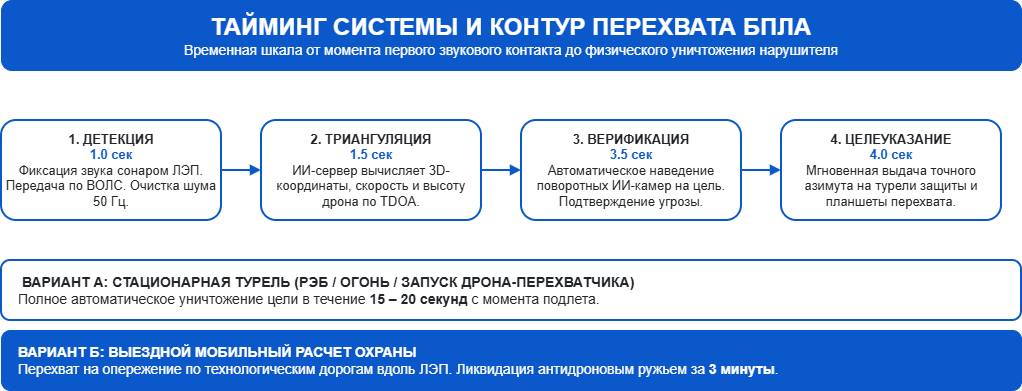

The diagram above was exported from draw.io. Its source (the exported page's mxGraphModel, read from the mxfile embedded in the PNG):
<mxGraphModel dx="856" dy="513" grid="1" gridSize="10" guides="1" tooltips="1" connect="1" arrows="1" fold="1" page="1" pageScale="1" pageWidth="827" pageHeight="1169" math="0" shadow="0">
  <root>
    <mxCell id="0" />
    <mxCell id="1" parent="0" />
    <mxCell id="Sjoz_kzyMTPhKIuq3549-1" parent="1" style="rounded=1;whiteSpace=wrap;html=1;fillColor=#0A58CA;fontColor=#FFFFFF;strokeColor=#0A58CA;strokeWidth=1;fontSize=14;borderRadius=8;" value="&lt;b&gt;&lt;font size=&quot;5&quot;&gt;ТАЙМИНГ СИСТЕМЫ И КОНТУР ПЕРЕХВАТА БПЛА&lt;/font&gt;&lt;/b&gt;&lt;br&gt;Временная шкала от момента первого звукового контакта до физического уничтожения нарушителя" vertex="1">
      <mxGeometry height="70" width="1020" x="60" y="40" as="geometry" />
    </mxCell>
    <mxCell id="Sjoz_kzyMTPhKIuq3549-2" parent="1" style="rounded=1;whiteSpace=wrap;html=1;fillColor=#FFFFFF;fontColor=#212529;strokeColor=#0A58CA;strokeWidth=2;fontSize=13;borderRadius=8;" value="&lt;b&gt;1. ДЕТЕКЦИЯ&lt;/b&gt;&lt;br&gt;&lt;font color=&quot;#0A58CA&quot;&gt;&lt;b&gt;1.0 сек&lt;/b&gt;&lt;/font&gt;&lt;br&gt;Фиксация звука сонаром ЛЭП. Передача по ВОЛС. Очистка шума 50 Гц." vertex="1">
      <mxGeometry height="100" width="220" x="60" y="160" as="geometry" />
    </mxCell>
    <mxCell id="Sjoz_kzyMTPhKIuq3549-3" parent="1" style="rounded=1;whiteSpace=wrap;html=1;fillColor=#FFFFFF;fontColor=#212529;strokeColor=#0A58CA;strokeWidth=2;fontSize=13;borderRadius=8;" value="&lt;b&gt;2. ТРИАНГУЛЯЦИЯ&lt;/b&gt;&lt;br&gt;&lt;font color=&quot;#0A58CA&quot;&gt;&lt;b&gt;1.5 сек&lt;/b&gt;&lt;/font&gt;&lt;br&gt;ИИ-сервер вычисляет 3D-координаты, скорость и высоту дрона по TDOA." vertex="1">
      <mxGeometry height="100" width="220" x="320" y="160" as="geometry" />
    </mxCell>
    <mxCell id="Sjoz_kzyMTPhKIuq3549-4" parent="1" style="rounded=1;whiteSpace=wrap;html=1;fillColor=#FFFFFF;fontColor=#212529;strokeColor=#0A58CA;strokeWidth=2;fontSize=13;borderRadius=8;" value="&lt;b&gt;3. ВЕРИФИКАЦИЯ&lt;/b&gt;&lt;br&gt;&lt;font color=&quot;#0A58CA&quot;&gt;&lt;b&gt;3.5 сек&lt;/b&gt;&lt;/font&gt;&lt;br&gt;Автоматическое наведение поворотных ИИ-камер на цель. Подтверждение угрозы." vertex="1">
      <mxGeometry height="100" width="220" x="580" y="160" as="geometry" />
    </mxCell>
    <mxCell id="Sjoz_kzyMTPhKIuq3549-5" parent="1" style="rounded=1;whiteSpace=wrap;html=1;fillColor=#FFFFFF;fontColor=#212529;strokeColor=#0A58CA;strokeWidth=2;fontSize=13;borderRadius=8;" value="&lt;b&gt;4. ЦЕЛЕУКАЗАНИЕ&lt;/b&gt;&lt;br&gt;&lt;font color=&quot;#0A58CA&quot;&gt;&lt;b&gt;4.0 сек&lt;/b&gt;&lt;/font&gt;&lt;br&gt;Мгновенная выдача точного азимута на турели защиты и планшеты перехвата." vertex="1">
      <mxGeometry height="100" width="220" x="840" y="160" as="geometry" />
    </mxCell>
    <mxCell id="Sjoz_kzyMTPhKIuq3549-6" parent="1" style="rounded=1;whiteSpace=wrap;html=1;fillColor=#FFFFFF;fontColor=#212529;strokeColor=#0A58CA;strokeWidth=2;fontSize=14;align=left;spacingLeft=15;borderRadius=12;" value="&lt;b&gt;&amp;nbsp;ВАРИАНТ А: СТАЦИОНАРНАЯ ТУРЕЛЬ (РЭБ / ОГОНЬ / ЗАПУСК ДРОНА-ПЕРЕХВАТЧИКА)&lt;/b&gt;&lt;br&gt;Полное автоматическое уничтожение цели в течение &lt;b&gt;15 – 20 секунд&lt;/b&gt; с момента подлета." vertex="1">
      <mxGeometry height="60" width="1020" x="60" y="300" as="geometry" />
    </mxCell>
    <mxCell id="Sjoz_kzyMTPhKIuq3549-7" parent="1" style="rounded=1;whiteSpace=wrap;html=1;fillColor=#0A58CA;fontColor=#FFFFFF;strokeColor=#0A58CA;strokeWidth=1;fontSize=14;align=left;spacingLeft=15;borderRadius=12;" value="&lt;b&gt;ВАРИАНТ Б: ВЫЕЗДНОЙ МОБИЛЬНЫЙ РАСЧЕТ ОХРАНЫ&lt;/b&gt;&lt;br&gt;Перехват на опережение по технологическим дорогам вдоль ЛЭП. Ликвидация антидроновым ружьем за &lt;b&gt;3 минуты&lt;/b&gt;." vertex="1">
      <mxGeometry height="60" width="1020" x="60" y="370" as="geometry" />
    </mxCell>
    <mxCell id="Sjoz_kzyMTPhKIuq3549-8" edge="1" parent="1" source="Sjoz_kzyMTPhKIuq3549-2" style="edgeStyle=orthogonalEdgeStyle;rounded=0;html=1;strokeColor=#0A58CA;strokeWidth=2;endArrow=block;" target="Sjoz_kzyMTPhKIuq3549-3">
      <mxGeometry relative="1" as="geometry" />
    </mxCell>
    <mxCell id="Sjoz_kzyMTPhKIuq3549-9" edge="1" parent="1" source="Sjoz_kzyMTPhKIuq3549-3" style="edgeStyle=orthogonalEdgeStyle;rounded=0;html=1;strokeColor=#0A58CA;strokeWidth=2;endArrow=block;" target="Sjoz_kzyMTPhKIuq3549-4">
      <mxGeometry relative="1" as="geometry" />
    </mxCell>
    <mxCell id="Sjoz_kzyMTPhKIuq3549-10" edge="1" parent="1" source="Sjoz_kzyMTPhKIuq3549-4" style="edgeStyle=orthogonalEdgeStyle;rounded=0;html=1;strokeColor=#0A58CA;strokeWidth=2;endArrow=block;" target="Sjoz_kzyMTPhKIuq3549-5">
      <mxGeometry relative="1" as="geometry" />
    </mxCell>
  </root>
</mxGraphModel>